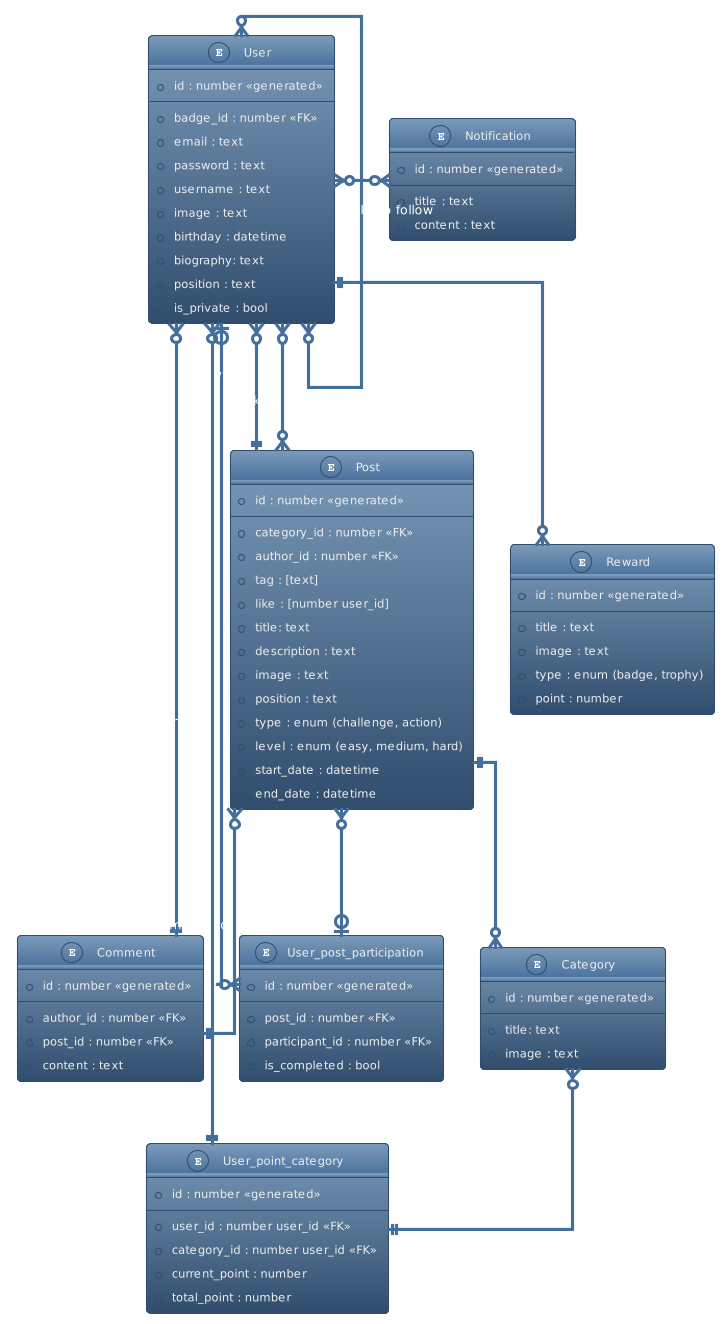

The diagram above was rendered by PlantUML. Its source (embedded in the PNG):
@startuml
!theme spacelab
' hide the spot
' hide circle

' avoid problems with angled crows feet
skinparam linetype ortho

entity "User" as u {
  *id : number <<generated>>
  --
  *badge_id : number <<FK>>
  *email : text
  *password : text
  *username : text
  *image : text
  *birthday : datetime
  *biography: text
  *position : text
  *is_private : bool
}

entity "Category" as cat {
  *id : number <<generated>>
  --
  *title: text
  *image : text
}

entity "Post" as p {
  *id : number <<generated>>
  --
  *category_id : number <<FK>>
  *author_id : number <<FK>>
  *tag : [text]
  *like : [number user_id]
  *title: text
  *description : text
  *image : text
  *position : text
  *type : enum (challenge, action)
  *level : enum (easy, medium, hard)
  *start_date : datetime
  *end_date : datetime
}

entity "Comment" as c {
  *id : number <<generated>>
  --
  *author_id : number <<FK>>
  *post_id : number <<FK>>
  *content : text
}

entity "Reward" as r {
  *id : number <<generated>>
  --
  *title : text
  *image : text
  *type : enum (badge, trophy)
  *point : number
}

entity "Notification" as not {
  *id : number <<generated>>
  --
  *title : text
  *content : text
}

entity "User_post_participation" as upp {
  *id : number <<generated>>
  --
  *post_id : number <<FK>>
  *participant_id : number <<FK>>
  *is_completed : bool
}

entity "User_point_category" as upc {
  *id : number <<generated>>
  --
  *user_id : number user_id <<FK>>
  *category_id : number user_id <<FK>>
  *current_point : number
  *total_point : number
}

u |o-down--o{ upp : participates
p }o---o| upp : contains
u }o-down--|| p : writes
u }o-down--o{ p : likes
u }o---|| c : writes
u ||---o{ r : has 
u }o-up-o{ u : asks to follow
u }o--right--o{ not : has
p }o---|| c : commented
p ||---o{ cat : has
u }o--|| upc : has points in
cat }o--|| upc : has
@enduml